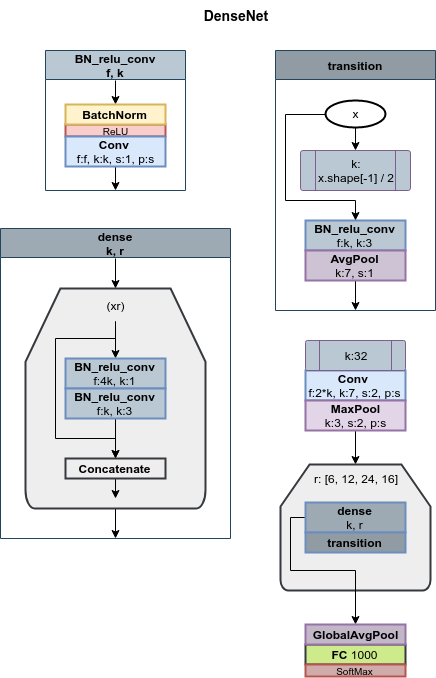

The diagram above was exported from draw.io. Its source (the exported page's mxGraphModel, read from the mxfile embedded in the PNG):
<mxGraphModel dx="1422" dy="725" grid="1" gridSize="10" guides="1" tooltips="1" connect="1" arrows="1" fold="1" page="1" pageScale="1" pageWidth="827" pageHeight="1169" math="0" shadow="0">
  <root>
    <mxCell id="urTeb8zjqEm-BLj2VyZo-0" />
    <mxCell id="urTeb8zjqEm-BLj2VyZo-1" parent="urTeb8zjqEm-BLj2VyZo-0" />
    <mxCell id="Qq4H0VhVgdZIcksHwmtB-5" value="BN_relu_conv&#10;f, k" style="swimlane;startSize=29;fillColor=#bac8d3;strokeColor=#23445d;" parent="urTeb8zjqEm-BLj2VyZo-1" vertex="1">
      <mxGeometry x="170" y="100" width="140" height="140" as="geometry">
        <mxRectangle x="130" y="454" width="110" height="23" as="alternateBounds" />
      </mxGeometry>
    </mxCell>
    <mxCell id="Qq4H0VhVgdZIcksHwmtB-6" style="edgeStyle=orthogonalEdgeStyle;rounded=0;orthogonalLoop=1;jettySize=auto;html=1;exitX=0.5;exitY=1;exitDx=0;exitDy=0;exitPerimeter=0;entryX=0.5;entryY=0;entryDx=0;entryDy=0;" parent="Qq4H0VhVgdZIcksHwmtB-5" target="Qq4H0VhVgdZIcksHwmtB-10" edge="1">
      <mxGeometry relative="1" as="geometry">
        <mxPoint x="70" y="30" as="sourcePoint" />
        <mxPoint x="70" y="52" as="targetPoint" />
      </mxGeometry>
    </mxCell>
    <mxCell id="Qq4H0VhVgdZIcksHwmtB-9" value="&lt;font style=&quot;font-size: 10px&quot;&gt;ReLU&lt;/font&gt;" style="rounded=0;whiteSpace=wrap;html=1;strokeWidth=2;fillColor=#f8cecc;strokeColor=#b85450;" parent="Qq4H0VhVgdZIcksHwmtB-5" vertex="1">
      <mxGeometry x="20.00000000000003" y="74" width="100" height="12" as="geometry" />
    </mxCell>
    <mxCell id="Qq4H0VhVgdZIcksHwmtB-10" value="&lt;b&gt;&lt;font style=&quot;font-size: 12px&quot;&gt;BatchNorm&lt;/font&gt;&lt;/b&gt;" style="rounded=0;whiteSpace=wrap;html=1;fillColor=#fff2cc;strokeColor=#d6b656;strokeWidth=2;" parent="Qq4H0VhVgdZIcksHwmtB-5" vertex="1">
      <mxGeometry x="20" y="54" width="100" height="20" as="geometry" />
    </mxCell>
    <mxCell id="Qq4H0VhVgdZIcksHwmtB-51" style="edgeStyle=orthogonalEdgeStyle;rounded=0;orthogonalLoop=1;jettySize=auto;html=1;exitX=0.5;exitY=1;exitDx=0;exitDy=0;entryX=0.5;entryY=1;entryDx=0;entryDy=0;startArrow=none;startFill=0;endArrow=classic;endFill=1;" parent="Qq4H0VhVgdZIcksHwmtB-5" source="Qq4H0VhVgdZIcksHwmtB-7" target="Qq4H0VhVgdZIcksHwmtB-5" edge="1">
      <mxGeometry relative="1" as="geometry" />
    </mxCell>
    <mxCell id="Qq4H0VhVgdZIcksHwmtB-7" value="&lt;b&gt;Conv&lt;/b&gt;&amp;nbsp;&lt;br&gt;f:f, k:k, s:1, p:s" style="rounded=0;whiteSpace=wrap;html=1;fillColor=#dae8fc;strokeColor=#6c8ebf;gradientColor=none;strokeWidth=2;" parent="Qq4H0VhVgdZIcksHwmtB-5" vertex="1">
      <mxGeometry x="20.00000000000003" y="86" width="100" height="30" as="geometry" />
    </mxCell>
    <mxCell id="df04h7ZnUaBRYypaKAGs-0" value="dense&#10;k, r" style="swimlane;startSize=29;fillColor=#9DA9B3;strokeColor=#23445d;" parent="urTeb8zjqEm-BLj2VyZo-1" vertex="1">
      <mxGeometry x="125" y="278" width="230" height="310" as="geometry">
        <mxRectangle x="130" y="454" width="110" height="23" as="alternateBounds" />
      </mxGeometry>
    </mxCell>
    <mxCell id="XByqGLbwweP_GsdsTpVr-3" style="edgeStyle=orthogonalEdgeStyle;rounded=0;orthogonalLoop=1;jettySize=auto;html=1;exitX=0.5;exitY=1;exitDx=0;exitDy=0;exitPerimeter=0;entryX=0.5;entryY=1;entryDx=0;entryDy=0;startArrow=none;startFill=0;endArrow=classic;endFill=1;" parent="df04h7ZnUaBRYypaKAGs-0" source="df04h7ZnUaBRYypaKAGs-2" target="df04h7ZnUaBRYypaKAGs-0" edge="1">
      <mxGeometry relative="1" as="geometry" />
    </mxCell>
    <mxCell id="df04h7ZnUaBRYypaKAGs-2" value="" style="strokeWidth=2;html=1;shape=mxgraph.flowchart.loop_limit;whiteSpace=wrap;fillColor=#eeeeee;strokeColor=#36393d;" parent="df04h7ZnUaBRYypaKAGs-0" vertex="1">
      <mxGeometry x="25" y="60" width="180" height="220" as="geometry" />
    </mxCell>
    <mxCell id="df04h7ZnUaBRYypaKAGs-3" value="(xr)" style="text;html=1;strokeColor=none;fillColor=none;align=center;verticalAlign=middle;whiteSpace=wrap;rounded=0;" parent="df04h7ZnUaBRYypaKAGs-0" vertex="1">
      <mxGeometry x="85" y="60" width="60" height="33" as="geometry" />
    </mxCell>
    <mxCell id="FrAniaaOs75YMqBjlg8m-0" style="edgeStyle=orthogonalEdgeStyle;rounded=0;orthogonalLoop=1;jettySize=auto;html=1;exitX=0.5;exitY=1;exitDx=0;exitDy=0;entryX=0.502;entryY=0.955;entryDx=0;entryDy=0;entryPerimeter=0;startArrow=none;startFill=0;endArrow=classic;endFill=1;" parent="df04h7ZnUaBRYypaKAGs-0" source="df04h7ZnUaBRYypaKAGs-11" target="df04h7ZnUaBRYypaKAGs-2" edge="1">
      <mxGeometry relative="1" as="geometry" />
    </mxCell>
    <mxCell id="df04h7ZnUaBRYypaKAGs-11" value="&lt;b&gt;Concatenate&lt;/b&gt;" style="rounded=0;whiteSpace=wrap;html=1;fillColor=#eeeeee;strokeColor=#36393d;strokeWidth=2;" parent="df04h7ZnUaBRYypaKAGs-0" vertex="1">
      <mxGeometry x="65" y="230" width="100" height="20" as="geometry" />
    </mxCell>
    <mxCell id="df04h7ZnUaBRYypaKAGs-12" style="edgeStyle=orthogonalEdgeStyle;rounded=0;orthogonalLoop=1;jettySize=auto;html=1;exitX=0.5;exitY=1;exitDx=0;exitDy=0;entryX=0.5;entryY=0;entryDx=0;entryDy=0;" parent="df04h7ZnUaBRYypaKAGs-0" source="Qq4H0VhVgdZIcksHwmtB-55" target="df04h7ZnUaBRYypaKAGs-11" edge="1">
      <mxGeometry relative="1" as="geometry">
        <mxPoint x="-64.83333333333326" y="-493" as="targetPoint" />
        <mxPoint x="115" y="283" as="sourcePoint" />
      </mxGeometry>
    </mxCell>
    <mxCell id="df04h7ZnUaBRYypaKAGs-13" style="edgeStyle=orthogonalEdgeStyle;rounded=0;orthogonalLoop=1;jettySize=auto;html=1;exitX=0.5;exitY=1;exitDx=0;exitDy=0;entryX=0.5;entryY=0;entryDx=0;entryDy=0;startArrow=none;startFill=0;endArrow=classic;endFill=1;" parent="df04h7ZnUaBRYypaKAGs-0" source="df04h7ZnUaBRYypaKAGs-3" target="Qq4H0VhVgdZIcksHwmtB-54" edge="1">
      <mxGeometry relative="1" as="geometry">
        <mxPoint x="115.33333333333337" y="136.66666666666674" as="sourcePoint" />
        <mxPoint x="115" y="157" as="targetPoint" />
      </mxGeometry>
    </mxCell>
    <mxCell id="df04h7ZnUaBRYypaKAGs-14" style="edgeStyle=orthogonalEdgeStyle;rounded=0;orthogonalLoop=1;jettySize=auto;html=1;exitX=0.5;exitY=1;exitDx=0;exitDy=0;entryX=0.5;entryY=0;entryDx=0;entryDy=0;startArrow=none;startFill=0;endArrow=classic;endFill=1;" parent="df04h7ZnUaBRYypaKAGs-0" source="df04h7ZnUaBRYypaKAGs-3" target="df04h7ZnUaBRYypaKAGs-11" edge="1">
      <mxGeometry relative="1" as="geometry">
        <mxPoint x="77.83333333333337" y="121.66666666666674" as="sourcePoint" />
        <Array as="points">
          <mxPoint x="115" y="110" />
          <mxPoint x="55" y="110" />
          <mxPoint x="55" y="210" />
          <mxPoint x="115" y="210" />
        </Array>
      </mxGeometry>
    </mxCell>
    <mxCell id="df04h7ZnUaBRYypaKAGs-15" value="" style="endArrow=classic;html=1;entryX=0.5;entryY=0;entryDx=0;entryDy=0;entryPerimeter=0;" parent="df04h7ZnUaBRYypaKAGs-0" target="df04h7ZnUaBRYypaKAGs-2" edge="1">
      <mxGeometry width="50" height="50" relative="1" as="geometry">
        <mxPoint x="115" y="30" as="sourcePoint" />
        <mxPoint x="72.5" y="50" as="targetPoint" />
      </mxGeometry>
    </mxCell>
    <mxCell id="Qq4H0VhVgdZIcksHwmtB-54" value="&lt;span style=&quot;font-weight: 700 ; white-space: nowrap&quot;&gt;BN_relu_conv&lt;/span&gt;&lt;br&gt;f:4k, k:1" style="rounded=0;whiteSpace=wrap;html=1;fillColor=#BAC8D3;strokeColor=#6c8ebf;gradientColor=none;strokeWidth=2;" parent="df04h7ZnUaBRYypaKAGs-0" vertex="1">
      <mxGeometry x="65" y="130" width="100" height="30" as="geometry" />
    </mxCell>
    <mxCell id="Qq4H0VhVgdZIcksHwmtB-55" value="&lt;span style=&quot;font-weight: 700 ; white-space: nowrap&quot;&gt;BN_relu_conv&lt;/span&gt;&lt;br&gt;f:k, k:3" style="rounded=0;whiteSpace=wrap;html=1;fillColor=#BAC8D3;strokeColor=#6c8ebf;gradientColor=none;strokeWidth=2;" parent="df04h7ZnUaBRYypaKAGs-0" vertex="1">
      <mxGeometry x="65" y="160" width="100" height="30" as="geometry" />
    </mxCell>
    <mxCell id="FrAniaaOs75YMqBjlg8m-1" value="transition" style="swimlane;startSize=29;fillColor=#909BA3;strokeColor=#23445d;" parent="urTeb8zjqEm-BLj2VyZo-1" vertex="1">
      <mxGeometry x="400" y="100" width="160" height="260" as="geometry">
        <mxRectangle x="130" y="454" width="110" height="23" as="alternateBounds" />
      </mxGeometry>
    </mxCell>
    <mxCell id="FrAniaaOs75YMqBjlg8m-7" value="&lt;span style=&quot;font-weight: 700 ; white-space: nowrap&quot;&gt;BN_relu_conv&lt;/span&gt;&lt;br&gt;f:k, k:3" style="rounded=0;whiteSpace=wrap;html=1;fillColor=#BAC8D3;strokeColor=#6c8ebf;gradientColor=none;strokeWidth=2;" parent="FrAniaaOs75YMqBjlg8m-1" vertex="1">
      <mxGeometry x="30" y="170" width="100" height="30" as="geometry" />
    </mxCell>
    <mxCell id="oyffhrFzixD7Pm7z9AP2-19" style="edgeStyle=orthogonalEdgeStyle;rounded=0;orthogonalLoop=1;jettySize=auto;html=1;exitX=0.5;exitY=1;exitDx=0;exitDy=0;entryX=0.5;entryY=1;entryDx=0;entryDy=0;startArrow=none;startFill=0;endArrow=classic;endFill=1;" parent="FrAniaaOs75YMqBjlg8m-1" source="sJyyUNW9NU5jxb8mzLyB-0" target="FrAniaaOs75YMqBjlg8m-1" edge="1">
      <mxGeometry relative="1" as="geometry" />
    </mxCell>
    <mxCell id="sJyyUNW9NU5jxb8mzLyB-0" value="&lt;span&gt;&lt;b&gt;AvgPool&lt;br&gt;&lt;/b&gt;k:7, s:1&lt;br&gt;&lt;/span&gt;" style="rounded=0;whiteSpace=wrap;html=1;fillColor=#CEC3D4;strokeColor=#9673a6;strokeWidth=2;" parent="FrAniaaOs75YMqBjlg8m-1" vertex="1">
      <mxGeometry x="30" y="200" width="100" height="30" as="geometry" />
    </mxCell>
    <mxCell id="oyffhrFzixD7Pm7z9AP2-16" style="edgeStyle=orthogonalEdgeStyle;rounded=0;orthogonalLoop=1;jettySize=auto;html=1;exitX=0.5;exitY=1;exitDx=0;exitDy=0;exitPerimeter=0;entryX=0.5;entryY=0;entryDx=0;entryDy=0;startArrow=none;startFill=0;endArrow=classic;endFill=1;" parent="FrAniaaOs75YMqBjlg8m-1" source="oyffhrFzixD7Pm7z9AP2-0" target="oyffhrFzixD7Pm7z9AP2-15" edge="1">
      <mxGeometry relative="1" as="geometry" />
    </mxCell>
    <mxCell id="oyffhrFzixD7Pm7z9AP2-17" style="edgeStyle=orthogonalEdgeStyle;rounded=0;orthogonalLoop=1;jettySize=auto;html=1;exitX=0;exitY=0.5;exitDx=0;exitDy=0;exitPerimeter=0;entryX=0.5;entryY=0;entryDx=0;entryDy=0;startArrow=none;startFill=0;endArrow=classic;endFill=1;" parent="FrAniaaOs75YMqBjlg8m-1" source="oyffhrFzixD7Pm7z9AP2-0" target="FrAniaaOs75YMqBjlg8m-7" edge="1">
      <mxGeometry relative="1" as="geometry">
        <Array as="points">
          <mxPoint x="10" y="64" />
          <mxPoint x="10" y="150" />
          <mxPoint x="80" y="150" />
        </Array>
      </mxGeometry>
    </mxCell>
    <mxCell id="oyffhrFzixD7Pm7z9AP2-0" value="x" style="strokeWidth=2;html=1;shape=mxgraph.flowchart.start_1;whiteSpace=wrap;" parent="FrAniaaOs75YMqBjlg8m-1" vertex="1">
      <mxGeometry x="50" y="50" width="60" height="27" as="geometry" />
    </mxCell>
    <mxCell id="oyffhrFzixD7Pm7z9AP2-12" value="" style="verticalLabelPosition=bottom;verticalAlign=top;html=1;shape=process;whiteSpace=wrap;rounded=1;size=0.14;arcSize=6;strokeColor=#7C5F8A;fillColor=#BAC8D3;gradientColor=none;" parent="FrAniaaOs75YMqBjlg8m-1" vertex="1">
      <mxGeometry x="25" y="100" width="110" height="40" as="geometry" />
    </mxCell>
    <mxCell id="oyffhrFzixD7Pm7z9AP2-15" value="&lt;span style=&quot;white-space: normal&quot;&gt;k:&lt;br&gt;x.shape[-1] / 2&lt;/span&gt;" style="rounded=0;whiteSpace=wrap;html=1;strokeColor=none;fillColor=none;gradientColor=none;" parent="FrAniaaOs75YMqBjlg8m-1" vertex="1">
      <mxGeometry x="25" y="100" width="110" height="40" as="geometry" />
    </mxCell>
    <mxCell id="3uT5S09dA6_lAtSXdkae-0" value="&lt;b&gt;Conv&lt;/b&gt;&amp;nbsp;&lt;br&gt;f:2*k, k:7, s:2, p:s" style="rounded=0;whiteSpace=wrap;html=1;fillColor=#dae8fc;strokeColor=#6c8ebf;gradientColor=none;strokeWidth=2;" parent="urTeb8zjqEm-BLj2VyZo-1" vertex="1">
      <mxGeometry x="430" y="420" width="100" height="30" as="geometry" />
    </mxCell>
    <mxCell id="3uT5S09dA6_lAtSXdkae-2" value="" style="verticalLabelPosition=bottom;verticalAlign=top;html=1;shape=process;whiteSpace=wrap;rounded=1;size=0.14;arcSize=6;strokeColor=#7C5F8A;fillColor=#BAC8D3;gradientColor=none;" parent="urTeb8zjqEm-BLj2VyZo-1" vertex="1">
      <mxGeometry x="430" y="390" width="100" height="30" as="geometry" />
    </mxCell>
    <mxCell id="3uT5S09dA6_lAtSXdkae-3" value="&lt;span style=&quot;white-space: normal&quot;&gt;k:32&lt;/span&gt;" style="rounded=0;whiteSpace=wrap;html=1;strokeColor=none;fillColor=none;gradientColor=none;" parent="urTeb8zjqEm-BLj2VyZo-1" vertex="1">
      <mxGeometry x="430" y="390" width="100" height="30" as="geometry" />
    </mxCell>
    <mxCell id="ocS6NvaxdWXGWRKlG8dq-3" style="edgeStyle=orthogonalEdgeStyle;rounded=0;orthogonalLoop=1;jettySize=auto;html=1;exitX=0.5;exitY=1;exitDx=0;exitDy=0;startArrow=none;startFill=0;endArrow=classic;endFill=1;entryX=0.5;entryY=0;entryDx=0;entryDy=0;entryPerimeter=0;" parent="urTeb8zjqEm-BLj2VyZo-1" source="3uT5S09dA6_lAtSXdkae-4" target="ocS6NvaxdWXGWRKlG8dq-0" edge="1">
      <mxGeometry relative="1" as="geometry">
        <mxPoint x="515" y="500" as="targetPoint" />
      </mxGeometry>
    </mxCell>
    <mxCell id="3uT5S09dA6_lAtSXdkae-4" value="&lt;span&gt;&lt;b&gt;MaxPool&lt;br&gt;&lt;/b&gt;k:3, s:2, p:s&lt;br&gt;&lt;/span&gt;" style="rounded=0;whiteSpace=wrap;html=1;fillColor=#e1d5e7;strokeColor=#9673a6;strokeWidth=2;" parent="urTeb8zjqEm-BLj2VyZo-1" vertex="1">
      <mxGeometry x="430" y="450" width="100" height="30" as="geometry" />
    </mxCell>
    <mxCell id="ocS6NvaxdWXGWRKlG8dq-0" value="" style="strokeWidth=2;html=1;shape=mxgraph.flowchart.loop_limit;whiteSpace=wrap;fillColor=#eeeeee;strokeColor=#36393d;" parent="urTeb8zjqEm-BLj2VyZo-1" vertex="1">
      <mxGeometry x="405" y="514" width="150" height="126" as="geometry" />
    </mxCell>
    <mxCell id="ocS6NvaxdWXGWRKlG8dq-1" value="r: [6, 12, 24, 16]" style="text;html=1;strokeColor=none;fillColor=none;align=center;verticalAlign=middle;whiteSpace=wrap;rounded=0;" parent="urTeb8zjqEm-BLj2VyZo-1" vertex="1">
      <mxGeometry x="415" y="518" width="130" height="20" as="geometry" />
    </mxCell>
    <mxCell id="ocS6NvaxdWXGWRKlG8dq-6" style="edgeStyle=orthogonalEdgeStyle;rounded=0;orthogonalLoop=1;jettySize=auto;html=1;exitX=0;exitY=0.5;exitDx=0;exitDy=0;entryX=0.5;entryY=0;entryDx=0;entryDy=0;startArrow=none;startFill=0;endArrow=classic;endFill=1;" parent="urTeb8zjqEm-BLj2VyZo-1" source="ocS6NvaxdWXGWRKlG8dq-2" target="aVoToYtYtHTv8Nop2-62-2" edge="1">
      <mxGeometry relative="1" as="geometry">
        <Array as="points">
          <mxPoint x="415" y="567" />
          <mxPoint x="415" y="620" />
          <mxPoint x="480" y="620" />
        </Array>
      </mxGeometry>
    </mxCell>
    <mxCell id="ocS6NvaxdWXGWRKlG8dq-2" value="&lt;b&gt;dense&lt;br&gt;&lt;/b&gt;k, r" style="rounded=0;whiteSpace=wrap;html=1;fillColor=#9DA9B3;strokeColor=#6c8ebf;gradientColor=none;strokeWidth=2;" parent="urTeb8zjqEm-BLj2VyZo-1" vertex="1">
      <mxGeometry x="430" y="552" width="100" height="30" as="geometry" />
    </mxCell>
    <mxCell id="ocS6NvaxdWXGWRKlG8dq-4" value="&lt;b&gt;transition&lt;/b&gt;" style="rounded=0;whiteSpace=wrap;html=1;fillColor=#909BA3;strokeColor=#6c8ebf;gradientColor=none;strokeWidth=2;" parent="urTeb8zjqEm-BLj2VyZo-1" vertex="1">
      <mxGeometry x="430" y="582" width="100" height="20" as="geometry" />
    </mxCell>
    <mxCell id="aVoToYtYtHTv8Nop2-62-0" value="&lt;font style=&quot;font-size: 12px&quot;&gt;&lt;b&gt;FC&lt;/b&gt;&amp;nbsp;1000&lt;br&gt;&lt;/font&gt;" style="rounded=0;whiteSpace=wrap;html=1;fillColor=#cdeb8b;strokeColor=#36393d;strokeWidth=2;" parent="urTeb8zjqEm-BLj2VyZo-1" vertex="1">
      <mxGeometry x="430" y="694" width="100" height="20" as="geometry" />
    </mxCell>
    <mxCell id="aVoToYtYtHTv8Nop2-62-1" value="&lt;font style=&quot;font-size: 10px&quot;&gt;SoftMax&lt;/font&gt;" style="rounded=0;whiteSpace=wrap;html=1;strokeWidth=2;fillColor=#CFACAA;strokeColor=#b85450;" parent="urTeb8zjqEm-BLj2VyZo-1" vertex="1">
      <mxGeometry x="430" y="714" width="100" height="12" as="geometry" />
    </mxCell>
    <mxCell id="aVoToYtYtHTv8Nop2-62-2" value="&lt;span&gt;&lt;b&gt;GlobalAvgPool&lt;/b&gt;&lt;br&gt;&lt;/span&gt;" style="rounded=0;whiteSpace=wrap;html=1;fillColor=#C1B7C7;strokeColor=#9673a6;strokeWidth=2;" parent="urTeb8zjqEm-BLj2VyZo-1" vertex="1">
      <mxGeometry x="430" y="674" width="100" height="20" as="geometry" />
    </mxCell>
    <mxCell id="egEYiF22qOj86FURQPUR-0" value="&lt;span style=&quot;font-size: 14px&quot;&gt;&lt;b&gt;DenseNet&lt;/b&gt;&lt;/span&gt;" style="text;html=1;strokeColor=none;fillColor=none;align=center;verticalAlign=middle;whiteSpace=wrap;rounded=0;" vertex="1" parent="urTeb8zjqEm-BLj2VyZo-1">
      <mxGeometry x="310" y="50" width="100" height="30" as="geometry" />
    </mxCell>
  </root>
</mxGraphModel>